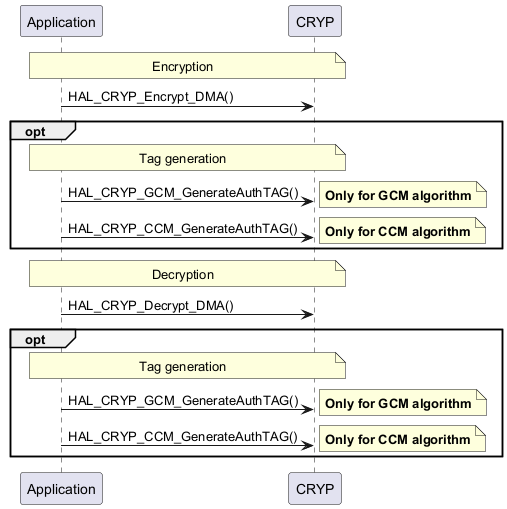

The diagram above was rendered by PlantUML. Its source (embedded in the PNG):
@startuml
participant "Application" as App
participant "CRYP" as CRYP

note over App,CRYP: Encryption
App -> CRYP: HAL_CRYP_Encrypt_DMA()

group opt
note over App,CRYP: Tag generation
App -> CRYP: HAL_CRYP_GCM_GenerateAuthTAG()
note right: **Only for GCM algorithm**
App -> CRYP: HAL_CRYP_CCM_GenerateAuthTAG()
note right: **Only for CCM algorithm**
end group

note over App,CRYP: Decryption
App -> CRYP: HAL_CRYP_Decrypt_DMA()

group opt
note over App,CRYP: Tag generation
App -> CRYP: HAL_CRYP_GCM_GenerateAuthTAG()
note right: **Only for GCM algorithm**
App -> CRYP: HAL_CRYP_CCM_GenerateAuthTAG()
note right: **Only for CCM algorithm**
end group

@enduml